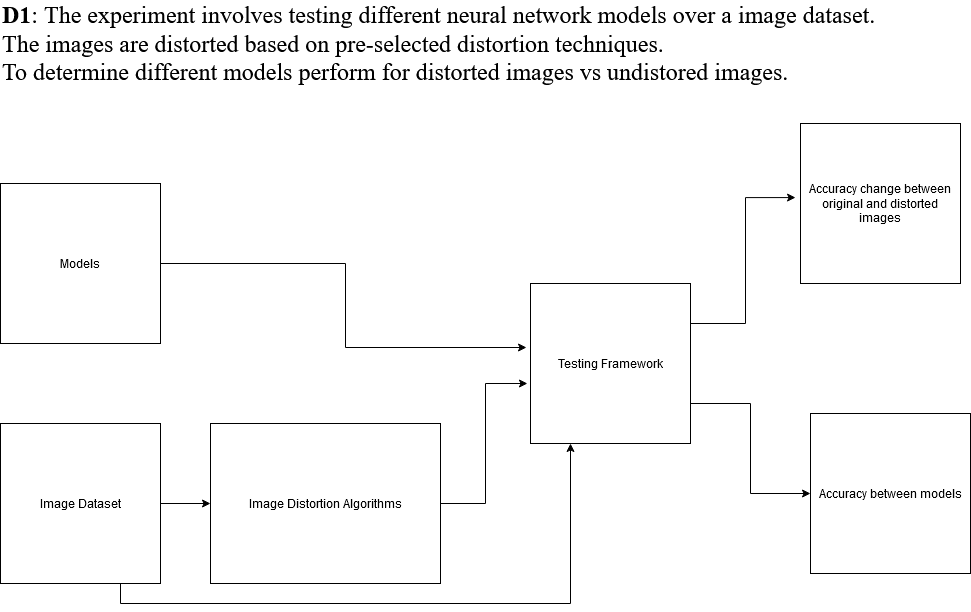

The diagram above was exported from draw.io. Its source (the exported page's mxGraphModel, read from the mxfile embedded in the PNG):
<mxGraphModel dx="1422" dy="755" grid="1" gridSize="10" guides="1" tooltips="1" connect="1" arrows="1" fold="1" page="1" pageScale="1" pageWidth="850" pageHeight="1100" math="0" shadow="0">
  <root>
    <mxCell id="0" />
    <mxCell id="1" parent="0" />
    <mxCell id="JNQibEkLYoGZsMfwKWwp-6" style="edgeStyle=orthogonalEdgeStyle;rounded=0;orthogonalLoop=1;jettySize=auto;html=1;entryX=0;entryY=0.5;entryDx=0;entryDy=0;" edge="1" parent="1" source="FlCL7QX0Y4B1-PVo2V5Q-2" target="JNQibEkLYoGZsMfwKWwp-5">
      <mxGeometry relative="1" as="geometry" />
    </mxCell>
    <mxCell id="JNQibEkLYoGZsMfwKWwp-9" style="edgeStyle=orthogonalEdgeStyle;rounded=0;orthogonalLoop=1;jettySize=auto;html=1;exitX=0.75;exitY=1;exitDx=0;exitDy=0;entryX=0.25;entryY=1;entryDx=0;entryDy=0;" edge="1" parent="1" source="FlCL7QX0Y4B1-PVo2V5Q-2" target="FlCL7QX0Y4B1-PVo2V5Q-4">
      <mxGeometry relative="1" as="geometry" />
    </mxCell>
    <mxCell id="FlCL7QX0Y4B1-PVo2V5Q-2" value="Image Dataset" style="whiteSpace=wrap;html=1;aspect=fixed;" parent="1" vertex="1">
      <mxGeometry x="80" y="470" width="160" height="160" as="geometry" />
    </mxCell>
    <mxCell id="JNQibEkLYoGZsMfwKWwp-8" style="edgeStyle=orthogonalEdgeStyle;rounded=0;orthogonalLoop=1;jettySize=auto;html=1;exitX=1;exitY=0.5;exitDx=0;exitDy=0;entryX=-0.025;entryY=0.4;entryDx=0;entryDy=0;entryPerimeter=0;" edge="1" parent="1" source="FlCL7QX0Y4B1-PVo2V5Q-3" target="FlCL7QX0Y4B1-PVo2V5Q-4">
      <mxGeometry relative="1" as="geometry" />
    </mxCell>
    <mxCell id="FlCL7QX0Y4B1-PVo2V5Q-3" value="Models" style="whiteSpace=wrap;html=1;aspect=fixed;" parent="1" vertex="1">
      <mxGeometry x="80" y="230" width="160" height="160" as="geometry" />
    </mxCell>
    <mxCell id="JNQibEkLYoGZsMfwKWwp-11" style="edgeStyle=orthogonalEdgeStyle;rounded=0;orthogonalLoop=1;jettySize=auto;html=1;exitX=1;exitY=0.25;exitDx=0;exitDy=0;entryX=-0.031;entryY=0.463;entryDx=0;entryDy=0;entryPerimeter=0;" edge="1" parent="1" source="FlCL7QX0Y4B1-PVo2V5Q-4" target="FlCL7QX0Y4B1-PVo2V5Q-5">
      <mxGeometry relative="1" as="geometry" />
    </mxCell>
    <mxCell id="JNQibEkLYoGZsMfwKWwp-14" style="edgeStyle=orthogonalEdgeStyle;rounded=0;orthogonalLoop=1;jettySize=auto;html=1;exitX=1;exitY=0.75;exitDx=0;exitDy=0;entryX=0;entryY=0.5;entryDx=0;entryDy=0;" edge="1" parent="1" source="FlCL7QX0Y4B1-PVo2V5Q-4" target="JNQibEkLYoGZsMfwKWwp-12">
      <mxGeometry relative="1" as="geometry" />
    </mxCell>
    <mxCell id="FlCL7QX0Y4B1-PVo2V5Q-4" value="Testing Framework" style="whiteSpace=wrap;html=1;aspect=fixed;" parent="1" vertex="1">
      <mxGeometry x="610" y="330" width="160" height="160" as="geometry" />
    </mxCell>
    <mxCell id="FlCL7QX0Y4B1-PVo2V5Q-5" value="Accuracy change between original and distorted images" style="whiteSpace=wrap;html=1;aspect=fixed;" parent="1" vertex="1">
      <mxGeometry x="880" y="170" width="160" height="160" as="geometry" />
    </mxCell>
    <mxCell id="FlCL7QX0Y4B1-PVo2V5Q-10" value="&lt;div align=&quot;left&quot;&gt;&lt;font style=&quot;font-size: 24px&quot; face=&quot;Times New Roman&quot;&gt;&lt;b&gt;D1&lt;/b&gt;: The experiment involves testing different neural network models over a image dataset. &lt;br&gt;&lt;/font&gt;&lt;/div&gt;&lt;div align=&quot;left&quot;&gt;&lt;font style=&quot;font-size: 24px&quot; face=&quot;Times New Roman&quot;&gt;The images are distorted based on pre-selected distortion techniques. &lt;br&gt;&lt;/font&gt;&lt;/div&gt;&lt;div align=&quot;left&quot;&gt;&lt;font style=&quot;font-size: 24px&quot; face=&quot;Times New Roman&quot;&gt;To determine different models perform for distorted images vs undistored images.&amp;nbsp; &lt;/font&gt;&lt;/div&gt;" style="text;html=1;align=left;verticalAlign=middle;resizable=0;points=[];autosize=1;" parent="1" vertex="1">
      <mxGeometry x="80" y="60" width="890" height="60" as="geometry" />
    </mxCell>
    <mxCell id="JNQibEkLYoGZsMfwKWwp-7" style="edgeStyle=orthogonalEdgeStyle;rounded=0;orthogonalLoop=1;jettySize=auto;html=1;entryX=-0.019;entryY=0.625;entryDx=0;entryDy=0;entryPerimeter=0;" edge="1" parent="1" source="JNQibEkLYoGZsMfwKWwp-5" target="FlCL7QX0Y4B1-PVo2V5Q-4">
      <mxGeometry relative="1" as="geometry" />
    </mxCell>
    <mxCell id="JNQibEkLYoGZsMfwKWwp-5" value="Image Distortion Algorithms" style="rounded=0;whiteSpace=wrap;html=1;rotation=0;" vertex="1" parent="1">
      <mxGeometry x="290" y="470" width="230" height="160" as="geometry" />
    </mxCell>
    <mxCell id="JNQibEkLYoGZsMfwKWwp-12" value="Accuracy between models" style="whiteSpace=wrap;html=1;aspect=fixed;" vertex="1" parent="1">
      <mxGeometry x="890" y="460" width="160" height="160" as="geometry" />
    </mxCell>
  </root>
</mxGraphModel>